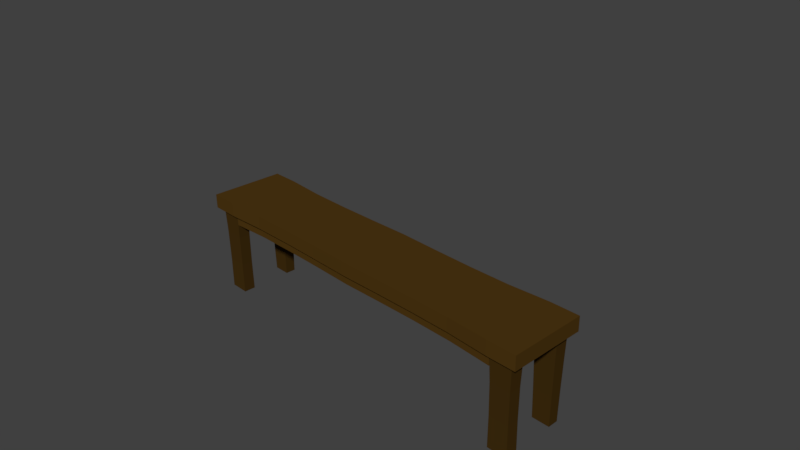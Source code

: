 # Source: bench_1.blend  (saved by Blender 2.77.0; exported with 4.5.12 LTS)
import bpy
from mathutils import Matrix  # noqa: F401  (used for matrix-valued properties, if any)

bpy.ops.wm.read_factory_settings(use_empty=True)
scene = bpy.context.scene
scene.name = 'Scene'

# ---- collections
col_collection_1 = bpy.data.collections.new('Collection 1'); scene.collection.children.link(col_collection_1)

# ---- materials (node trees are filled in below, after node groups)
mat_longchaircolor1 = bpy.data.materials.new('longChairColor1')
mat_longchaircolor1.alpha_threshold = 0.0
mat_longchaircolor1.diffuse_color = (0.07619, 0.0382, 0.006512, 1.0)
mat_longchaircolor1.roughness = 0.5
mat_longchaircolor2 = bpy.data.materials.new('longChairColor2')
mat_longchaircolor2.alpha_threshold = 0.0
mat_longchaircolor2.diffuse_color = (0.05286, 0.02732, 0.005182, 1.0)
mat_longchaircolor2.roughness = 0.5

# ---- material node trees
mat_longchaircolor1.use_nodes = True; mat_longchaircolor1.node_tree.nodes.clear()
_N = mat_longchaircolor1.node_tree.nodes; _L = mat_longchaircolor1.node_tree.links
n0 = _N.new('ShaderNodeOutputMaterial'); n0.name = 'Material Output'; n0.location = (300, 300)
n1 = _N.new('ShaderNodeBsdfDiffuse'); n1.name = 'Diffuse BSDF'; n1.location = (10, 300)
n1.inputs[0].default_value = (0.07619, 0.0382, 0.006512, 1.0)
_L.new(n1.outputs[0], n0.inputs[0])
n0.is_active_output = True
mat_longchaircolor2.use_nodes = True; mat_longchaircolor2.node_tree.nodes.clear()
_N = mat_longchaircolor2.node_tree.nodes; _L = mat_longchaircolor2.node_tree.links
n0 = _N.new('ShaderNodeOutputMaterial'); n0.name = 'Material Output'; n0.location = (300, 300)
n1 = _N.new('ShaderNodeBsdfDiffuse'); n1.name = 'Diffuse BSDF'; n1.location = (10, 300)
n1.inputs[0].default_value = (0.05326, 0.02733, 0.005138, 1.0)
_L.new(n1.outputs[0], n0.inputs[0])
n0.is_active_output = True

# ---- world
world_world = bpy.data.worlds.new('World'); scene.world = world_world
world_world.color = (0.05088, 0.05088, 0.05088)
world_world.use_sun_shadow = False
world_world.sun_shadow_jitter_overblur = 0.0
world_world.cycles.sampling_method = 'MANUAL'

# ---- cameras
cam_camera = bpy.data.cameras.new('Camera')
cam_camera.clip_end = 100.0
cam_camera.lens = 35.0
cam_camera.sensor_width = 32.0
cam_camera.sensor_height = 18.0
cam_camera.ortho_scale = 7.314
cam_camera.dof.focus_distance = 0.0

# ---- meshes
me_cube_002 = bpy.data.meshes.new('Cube.002')
me_cube_002.from_pydata([(1.0, -0.1886, 5.301), (1.0, 0.1886, 5.301), (1.0, -0.1886, -5.301), (1.0, 0.1886, -5.301), (0.9661, 0.1886, -5.301), (0.9661, -0.1886, 5.301), (0.9661, -0.1886, -5.301), (0.9661, 0.1886, 5.301), (0.8526, -0.1886, -5.301), (0.8526, 0.1886, 5.301), (0.8526, 0.1886, -5.301), (0.8526, -0.1886, 5.301), (1.0, 0.1886, -4.669), (1.0, 0.1886, 4.669), (1.0, -0.1886, 4.669), (1.0, -0.1886, -4.669), (0.9661, 0.1886, -4.669), (0.9661, 0.1886, 4.669), (0.9661, -0.1886, -4.669), (0.9661, -0.1886, 4.669), (0.8526, -0.1886, -4.669), (0.8526, -0.1886, 4.669), (0.8526, 0.1886, -4.669), (0.8526, 0.1886, 4.669), (1.0, 0.1886, -2.84), (1.0, 0.1886, 2.84), (1.0, -0.1886, 2.84), (1.0, -0.1886, -2.84), (0.9661, 0.1886, -2.84), (0.9661, 0.1886, 2.84), (0.9661, -0.1886, -2.84), (0.9661, -0.1886, 2.84), (0.8526, -0.1886, -2.84), (0.8526, -0.1886, 2.84), (0.8526, 0.1886, -2.84), (0.8526, 0.1886, 2.84), (1.0, 0.1886, 3.449), (1.0, 0.1886, 4.059), (0.9661, 0.1886, 3.449), (0.9661, 0.1886, 4.059), (0.9661, -0.1886, 3.449), (0.9661, -0.1886, 4.059), (0.8526, -0.1886, 3.449), (0.8526, -0.1886, 4.059), (0.8526, 0.1886, 3.449), (0.8526, 0.1886, 4.059), (1.0, -0.1886, 4.059), (1.0, -0.1886, 3.449), (1.0, -0.1886, -3.449), (1.0, -0.1886, -4.059), (1.0, 0.1886, -4.059), (1.0, 0.1886, -3.449), (0.9661, 0.1886, -4.059), (0.9661, 0.1886, -3.449), (0.9661, -0.1886, -4.059), (0.9661, -0.1886, -3.449), (0.8526, -0.1886, -4.059), (0.8526, -0.1886, -3.449), (0.8526, 0.1886, -4.059), (0.8526, 0.1886, -3.449), (0.9607, -2.543, 4.03), (0.9607, -2.543, 4.583), (0.8579, -2.543, 4.03), (0.8579, -2.543, 4.583), (0.864, -2.543, -4.485), (0.9546, -2.543, -4.485), (0.9546, -2.543, -3.511), (0.9546, -2.543, -3.024), (0.864, -2.543, -3.511), (0.864, -2.543, -3.024), (0.8579, -2.543, 2.926), (0.9607, -2.543, 2.926), (0.9607, -2.543, 3.478), (0.8579, -2.543, 3.478), (0.9546, -2.543, -3.998), (0.864, -2.543, -3.998), (0.8526, -0.4906, 4.059), (0.8526, -0.4906, 4.669), (0.8526, -0.4906, -4.669), (0.8526, -0.4906, 3.449), (0.8526, -0.4906, -4.059), (0.8526, -0.4906, -3.449), (0.8577, -0.8786, 4.032), (0.961, -0.8786, 4.587), (0.8577, -0.8786, 4.587), (0.961, -0.8786, 3.477), (0.961, -0.8786, 2.922), (0.8577, -0.8786, 2.922), (0.961, -0.8786, 4.032), (0.8577, -0.8786, 3.477), (0.8568, -0.8786, -4.601), (0.8568, -0.8786, -4.037), (0.9618, -0.8786, -4.601), (0.8568, -0.8786, -3.472), (0.9618, -0.8786, -2.908), (0.9618, -0.8786, -3.472), (0.8568, -0.8786, -2.908), (0.9618, -0.8786, -4.037), (0.8591, -1.711, 4.024), (0.8591, -1.711, 4.564), (0.9595, -1.711, 3.484), (0.9595, -1.711, 4.024), (0.9595, -1.711, 4.564), (0.9595, -1.711, 2.945), (0.8591, -1.711, 2.945), (0.8591, -1.711, 3.484), (0.8609, -1.711, -4.535), (0.9577, -1.711, -4.535), (0.9577, -1.711, -2.974), (0.8609, -1.711, -2.974), (0.9577, -1.711, -4.014), (0.8609, -1.711, -4.014), (0.8609, -1.711, -3.494), (0.9577, -1.711, -3.494), (0.4263, -0.1836, -4.971), (0.4263, 0.1703, 4.971), (0.4263, 0.1703, -4.971), (0.4263, -0.1836, 4.971), (0.4263, -0.1836, 4.378), (0.4263, -0.1836, -4.378), (0.4263, 0.1703, 4.378), (0.4263, 0.1703, -4.378), (0.4263, 0.1703, 2.663), (0.4263, 0.1703, -2.663), (0.4263, -0.1836, 2.663), (0.4263, -0.1836, -2.663), (0.4263, -0.1836, 3.235), (0.4263, 0.1703, 3.807), (0.4263, 0.1703, 3.235), (0.4263, 0.1703, -3.235), (0.4263, 0.1703, -3.807), (0.4263, -0.1836, -3.235), (0.4263, -0.4667, 4.378), (0.4263, -0.4667, -4.378), (0.4263, -0.4667, 3.807), (0.4263, -0.4667, 3.235), (0.4263, -0.4667, -3.235), (0.4263, -0.4667, -3.807), (0.6394, 0.173, -5.02), (0.6394, -0.1843, 5.02), (0.6394, -0.1843, 4.422), (0.6394, -0.1843, -4.422), (0.6394, -0.1843, 2.689), (0.6394, -0.1843, -2.689), (0.6394, -0.1843, 3.267), (0.6394, -0.1843, -3.267), (0.6394, -0.4703, 4.422), (0.6394, -0.4703, -4.422), (0.6394, -0.4703, 3.844), (0.6394, -0.4703, 3.267), (0.6394, -0.4703, -3.267), (0.6394, -0.4703, -3.844), (0.6394, -0.1843, -5.02), (0.6394, 0.173, 5.02), (0.6394, 0.173, 4.422), (0.6394, 0.173, -4.422), (0.6394, 0.173, 2.689), (0.6394, 0.173, -2.689), (0.6394, 0.173, 3.844), (0.6394, 0.173, 3.267), (0.6394, 0.173, -3.267), (0.6394, 0.173, -3.844), (0.2133, -0.1844, -5.025), (0.2133, 0.1733, 5.025), (0.2133, 0.1733, 4.426), (0.2133, 0.1733, -4.426), (0.2133, 0.1733, 2.692), (0.2133, 0.1733, -2.692), (0.2133, 0.1733, 3.848), (0.2133, 0.1733, 3.27), (0.2133, 0.1733, -3.27), (0.2133, 0.1733, -3.848), (0.2133, 0.1733, -5.025), (0.2133, -0.1844, 5.025), (0.2133, -0.1844, 4.426), (0.2133, -0.1844, -4.426), (0.2133, -0.1844, 2.692), (0.2133, -0.1844, -2.692), (0.2133, -0.1844, 3.27), (0.2133, -0.1844, -3.27), (0.2133, -0.4707, 4.426), (0.2133, -0.4707, -4.426), (0.2133, -0.4707, 3.848), (0.2133, -0.4707, 3.27), (0.2133, -0.4707, -3.27), (0.2133, -0.4707, -3.848), (-1.0, -0.1886, 5.301), (-1.0, 0.1886, 5.301), (-1.0, -0.1886, -5.301), (-1.0, 0.1886, -5.301), (0.0, 0.1786, -5.125), (0.0, -0.1861, -5.125), (0.0, 0.1786, 5.125), (0.0, -0.1861, 5.125), (-0.9661, 0.1886, -5.301), (-0.9661, -0.1886, 5.301), (-0.9661, -0.1886, -5.301), (-0.9661, 0.1886, 5.301), (-0.8526, -0.1886, -5.301), (-0.8526, 0.1886, 5.301), (-0.8526, 0.1886, -5.301), (-0.8526, -0.1886, 5.301), (-1.0, 0.1886, -4.669), (-1.0, 0.1886, 4.669), (-1.0, -0.1886, 4.669), (-1.0, -0.1886, -4.669), (0.0, 0.1786, -4.514), (0.0, 0.1786, 4.514), (0.0, -0.1861, -4.514), (0.0, -0.1861, 4.514), (-0.9661, 0.1886, -4.669), (-0.9661, 0.1886, 4.669), (-0.9661, -0.1886, -4.669), (-0.9661, -0.1886, 4.669), (-0.8526, -0.1886, -4.669), (-0.8526, -0.1886, 4.669), (-0.8526, 0.1886, -4.669), (-0.8526, 0.1886, 4.669), (-1.0, 0.1886, -2.84), (-1.0, 0.1886, 2.84), (-1.0, -0.1886, 2.84), (-1.0, -0.1886, -2.84), (0.0, 0.1786, -2.746), (0.0, 0.1786, 2.746), (0.0, -0.1861, -2.746), (0.0, -0.1861, 2.746), (-0.9661, 0.1886, -2.84), (-0.9661, 0.1886, 2.84), (-0.9661, -0.1886, -2.84), (-0.9661, -0.1886, 2.84), (-0.8526, -0.1886, -2.84), (-0.8526, -0.1886, 2.84), (-0.8526, 0.1886, -2.84), (-0.8526, 0.1886, 2.84), (-1.0, 0.1886, 3.449), (-1.0, 0.1886, 4.059), (0.0, 0.1786, 3.335), (0.0, 0.1786, 3.924), (0.0, -0.1861, 3.335), (0.0, -0.1861, 3.924), (-0.9661, 0.1886, 3.449), (-0.9661, 0.1886, 4.059), (-0.9661, -0.1886, 3.449), (-0.9661, -0.1886, 4.059), (-0.8526, -0.1886, 3.449), (-0.8526, -0.1886, 4.059), (-0.8526, 0.1886, 3.449), (-0.8526, 0.1886, 4.059), (-1.0, -0.1886, 4.059), (-1.0, -0.1886, 3.449), (-1.0, -0.1886, -3.449), (-1.0, -0.1886, -4.059), (-1.0, 0.1886, -4.059), (-1.0, 0.1886, -3.449), (0.0, 0.1786, -3.924), (0.0, 0.1786, -3.335), (0.0, -0.1861, -3.924), (0.0, -0.1861, -3.335), (-0.9661, 0.1886, -4.059), (-0.9661, 0.1886, -3.449), (-0.9661, -0.1886, -4.059), (-0.9661, -0.1886, -3.449), (-0.8526, -0.1886, -4.059), (-0.8526, -0.1886, -3.449), (-0.8526, 0.1886, -4.059), (-0.8526, 0.1886, -3.449), (-0.9607, -2.543, 4.03), (-0.9607, -2.543, 4.583), (-0.8579, -2.543, 4.03), (-0.8579, -2.543, 4.583), (-0.864, -2.543, -4.485), (-0.9546, -2.543, -4.485), (-0.9546, -2.543, -3.511), (-0.9546, -2.543, -3.024), (-0.864, -2.543, -3.511), (-0.864, -2.543, -3.024), (-0.8579, -2.543, 2.926), (-0.9607, -2.543, 2.926), (-0.9607, -2.543, 3.478), (-0.8579, -2.543, 3.478), (-0.9546, -2.543, -3.998), (-0.864, -2.543, -3.998), (0.0, -0.4781, 3.924), (0.0, -0.4781, 4.514), (-0.8526, -0.4906, 4.059), (-0.8526, -0.4906, 4.669), (0.0, -0.4781, -4.514), (-0.8526, -0.4906, -4.669), (0.0, -0.4781, 3.335), (-0.8526, -0.4906, 3.449), (0.0, -0.4781, -3.924), (0.0, -0.4781, -3.335), (-0.8526, -0.4906, -4.059), (-0.8526, -0.4906, -3.449), (-0.8577, -0.8786, 4.032), (-0.961, -0.8786, 4.587), (-0.8577, -0.8786, 4.587), (-0.961, -0.8786, 3.477), (-0.961, -0.8786, 2.922), (-0.8577, -0.8786, 2.922), (-0.961, -0.8786, 4.032), (-0.8577, -0.8786, 3.477), (-0.8568, -0.8786, -4.601), (-0.8568, -0.8786, -4.037), (-0.9618, -0.8786, -4.601), (-0.8568, -0.8786, -3.472), (-0.9618, -0.8786, -2.908), (-0.9618, -0.8786, -3.472), (-0.8568, -0.8786, -2.908), (-0.9618, -0.8786, -4.037), (-0.8591, -1.711, 4.024), (-0.8591, -1.711, 4.564), (-0.9595, -1.711, 3.484), (-0.9595, -1.711, 4.024), (-0.9595, -1.711, 4.564), (-0.9595, -1.711, 2.945), (-0.8591, -1.711, 2.945), (-0.8591, -1.711, 3.484), (-0.8609, -1.711, -4.535), (-0.9577, -1.711, -4.535), (-0.9577, -1.711, -2.974), (-0.8609, -1.711, -2.974), (-0.9577, -1.711, -4.014), (-0.8609, -1.711, -4.014), (-0.8609, -1.711, -3.494), (-0.9577, -1.711, -3.494), (-0.4263, -0.1836, -4.971), (-0.4263, 0.1703, 4.971), (-0.4263, 0.1703, -4.971), (-0.4263, -0.1836, 4.971), (-0.4263, -0.1836, 4.378), (-0.4263, -0.1836, -4.378), (-0.4263, 0.1703, 4.378), (-0.4263, 0.1703, -4.378), (-0.4263, 0.1703, 2.663), (-0.4263, 0.1703, -2.663), (-0.4263, -0.1836, 2.663), (-0.4263, -0.1836, -2.663), (-0.4263, -0.1836, 3.235), (-0.4263, 0.1703, 3.807), (-0.4263, 0.1703, 3.235), (-0.4263, 0.1703, -3.235), (-0.4263, 0.1703, -3.807), (-0.4263, -0.1836, -3.235), (-0.4263, -0.4667, 4.378), (-0.4263, -0.4667, -4.378), (-0.4263, -0.4667, 3.807), (-0.4263, -0.4667, 3.235), (-0.4263, -0.4667, -3.235), (-0.4263, -0.4667, -3.807), (-0.6394, 0.173, -5.02), (-0.6394, -0.1843, 5.02), (-0.6394, -0.1843, 4.422), (-0.6394, -0.1843, -4.422), (-0.6394, -0.1843, 2.689), (-0.6394, -0.1843, -2.689), (-0.6394, -0.1843, 3.267), (-0.6394, -0.1843, -3.267), (-0.6394, -0.4703, 4.422), (-0.6394, -0.4703, -4.422), (-0.6394, -0.4703, 3.844), (-0.6394, -0.4703, 3.267), (-0.6394, -0.4703, -3.267), (-0.6394, -0.4703, -3.844), (-0.6394, -0.1843, -5.02), (-0.6394, 0.173, 5.02), (-0.6394, 0.173, 4.422), (-0.6394, 0.173, -4.422), (-0.6394, 0.173, 2.689), (-0.6394, 0.173, -2.689), (-0.6394, 0.173, 3.844), (-0.6394, 0.173, 3.267), (-0.6394, 0.173, -3.267), (-0.6394, 0.173, -3.844), (-0.2133, -0.1844, -5.025), (-0.2133, 0.1733, 5.025), (-0.2133, 0.1733, 4.426), (-0.2133, 0.1733, -4.426), (-0.2133, 0.1733, 2.692), (-0.2133, 0.1733, -2.692), (-0.2133, 0.1733, 3.848), (-0.2133, 0.1733, 3.27), (-0.2133, 0.1733, -3.27), (-0.2133, 0.1733, -3.848), (-0.2133, 0.1733, -5.025), (-0.2133, -0.1844, 5.025), (-0.2133, -0.1844, 4.426), (-0.2133, -0.1844, -4.426), (-0.2133, -0.1844, 2.692), (-0.2133, -0.1844, -2.692), (-0.2133, -0.1844, 3.27), (-0.2133, -0.1844, -3.27), (-0.2133, -0.4707, 4.426), (-0.2133, -0.4707, -4.426), (-0.2133, -0.4707, 3.848), (-0.2133, -0.4707, 3.27), (-0.2133, -0.4707, -3.27), (-0.2133, -0.4707, -3.848)], [], [(4, 3, 2, 6), (13, 1, 0, 14), (18, 6, 2, 15), (165, 172, 190, 206), (163, 192, 193, 173), (1, 7, 5, 0), (12, 3, 4, 16), (20, 8, 6, 18), (10, 4, 6, 8), (138, 10, 8, 152), (141, 152, 8, 20), (7, 9, 11, 5), (16, 4, 10, 22), (7, 17, 23, 9), (52, 16, 22, 58), (139, 140, 21, 11), (11, 21, 19, 5), (103, 100, 72, 71), (1, 13, 17, 7), (50, 12, 16, 52), (163, 164, 207, 192), (171, 165, 206, 254), (5, 19, 14, 0), (54, 18, 15, 49), (3, 12, 15, 2), (37, 13, 14, 46), (51, 24, 27, 48), (24, 25, 26, 27), (40, 31, 26, 47), (31, 30, 27, 26), (169, 166, 223, 236), (166, 167, 222, 223), (36, 25, 29, 38), (25, 24, 28, 29), (112, 111, 75, 68), (33, 32, 30, 31), (144, 142, 33, 42), (142, 143, 32, 33), (38, 29, 35, 44), (29, 28, 34, 35), (17, 39, 45, 23), (39, 38, 44, 45), (20, 56, 80, 78), (42, 43, 76, 79), (106, 107, 65, 64), (111, 106, 64, 75), (13, 37, 39, 17), (37, 36, 38, 39), (164, 168, 237, 207), (168, 169, 236, 237), (19, 41, 46, 14), (41, 40, 47, 46), (25, 36, 47, 26), (36, 37, 46, 47), (12, 50, 49, 15), (50, 51, 48, 49), (30, 55, 48, 27), (55, 54, 49, 48), (167, 170, 255, 222), (170, 171, 254, 255), (24, 51, 53, 28), (51, 50, 52, 53), (99, 98, 62, 63), (102, 99, 63, 61), (143, 145, 57, 32), (43, 21, 77, 76), (28, 53, 59, 34), (53, 52, 58, 59), (75, 64, 65, 74), (73, 70, 71, 72), (63, 62, 60, 61), (62, 73, 72, 60), (69, 68, 66, 67), (68, 75, 74, 66), (104, 103, 71, 70), (100, 101, 60, 72), (113, 108, 67, 66), (108, 109, 69, 67), (105, 104, 70, 73), (101, 102, 61, 60), (107, 110, 74, 65), (98, 105, 73, 62), (110, 113, 66, 74), (109, 112, 68, 69), (151, 147, 78, 80), (146, 148, 76, 77), (148, 149, 79, 76), (150, 151, 80, 81), (179, 257, 291, 184), (144, 42, 79, 149), (56, 57, 81, 80), (174, 209, 283, 180), (141, 20, 78, 147), (43, 42, 89, 82), (41, 19, 83, 88), (42, 33, 87, 89), (40, 41, 88, 85), (33, 31, 86, 87), (19, 21, 84, 83), (21, 43, 82, 84), (31, 40, 85, 86), (32, 57, 93, 96), (54, 55, 95, 97), (18, 54, 97, 92), (30, 32, 96, 94), (55, 30, 94, 95), (56, 20, 90, 91), (20, 18, 92, 90), (57, 56, 91, 93), (82, 89, 105, 98), (88, 83, 102, 101), (89, 87, 104, 105), (85, 88, 101, 100), (87, 86, 103, 104), (83, 84, 99, 102), (84, 82, 98, 99), (86, 85, 100, 103), (96, 93, 112, 109), (97, 95, 113, 110), (92, 97, 110, 107), (94, 96, 109, 108), (95, 94, 108, 113), (91, 90, 106, 111), (90, 92, 107, 106), (93, 91, 111, 112), (175, 119, 133, 181), (140, 118, 132, 146), (178, 126, 135, 183), (145, 131, 136, 150), (184, 185, 137, 136), (182, 183, 135, 134), (180, 182, 134, 132), (185, 181, 133, 137), (177, 179, 131, 125), (160, 161, 130, 129), (157, 160, 129, 123), (158, 159, 128, 127), (154, 158, 127, 120), (176, 177, 125, 124), (178, 176, 124, 126), (156, 157, 123, 122), (159, 156, 122, 128), (161, 155, 121, 130), (153, 154, 120, 115), (173, 174, 118, 117), (175, 162, 114, 119), (172, 116, 114, 162), (153, 115, 117, 139), (155, 138, 116, 121), (22, 10, 138, 155), (9, 153, 139, 11), (9, 23, 154, 153), (58, 22, 155, 161), (44, 35, 156, 159), (35, 34, 157, 156), (23, 45, 158, 154), (45, 44, 159, 158), (34, 59, 160, 157), (59, 58, 161, 160), (57, 145, 150, 81), (21, 140, 146, 77), (119, 141, 147, 133), (126, 144, 149, 135), (136, 137, 151, 150), (134, 135, 149, 148), (132, 134, 148, 146), (137, 133, 147, 151), (125, 131, 145, 143), (124, 125, 143, 142), (126, 124, 142, 144), (117, 118, 140, 139), (119, 114, 152, 141), (116, 138, 152, 114), (190, 172, 162, 191), (208, 191, 162, 175), (193, 209, 174, 173), (238, 225, 176, 178), (225, 224, 177, 176), (224, 257, 179, 177), (290, 286, 181, 185), (283, 282, 182, 180), (282, 288, 183, 182), (291, 290, 185, 184), (238, 178, 183, 288), (208, 175, 181, 286), (118, 174, 180, 132), (131, 179, 184, 136), (129, 130, 171, 170), (123, 129, 170, 167), (127, 128, 169, 168), (120, 127, 168, 164), (122, 123, 167, 166), (128, 122, 166, 169), (130, 121, 165, 171), (115, 120, 164, 163), (115, 163, 173, 117), (121, 116, 172, 165), (194, 196, 188, 189), (203, 204, 186, 187), (212, 205, 188, 196), (377, 206, 190, 384), (375, 385, 193, 192), (187, 186, 195, 197), (202, 210, 194, 189), (214, 212, 196, 198), (200, 198, 196, 194), (350, 364, 198, 200), (353, 214, 198, 364), (197, 195, 201, 199), (210, 216, 200, 194), (197, 199, 217, 211), (258, 264, 216, 210), (351, 201, 215, 352), (209, 283, 282, 239), (201, 195, 213, 215), (315, 277, 278, 312), (187, 197, 211, 203), (252, 258, 210, 202), (375, 192, 207, 376), (383, 254, 206, 377), (195, 186, 204, 213), (260, 251, 205, 212), (189, 188, 205, 202), (235, 248, 204, 203), (253, 250, 221, 218), (218, 221, 220, 219), (242, 249, 220, 229), (229, 220, 221, 228), (381, 236, 223, 378), (378, 223, 222, 379), (234, 240, 227, 219), (219, 227, 226, 218), (324, 274, 281, 323), (231, 229, 228, 230), (356, 244, 231, 354), (354, 231, 230, 355), (240, 246, 233, 227), (227, 233, 232, 226), (211, 217, 247, 241), (241, 247, 246, 240), (214, 287, 292, 262), (244, 289, 284, 245), (318, 270, 271, 319), (323, 281, 270, 318), (203, 211, 241, 235), (235, 241, 240, 234), (376, 207, 237, 380), (380, 237, 236, 381), (213, 204, 248, 243), (243, 248, 249, 242), (219, 220, 249, 234), (234, 249, 248, 235), (202, 205, 251, 252), (252, 251, 250, 253), (228, 221, 250, 261), (261, 250, 251, 260), (379, 222, 255, 382), (382, 255, 254, 383), (218, 226, 259, 253), (253, 259, 258, 252), (311, 269, 268, 310), (314, 267, 269, 311), (355, 230, 263, 357), (245, 284, 285, 215), (226, 232, 265, 259), (259, 265, 264, 258), (281, 280, 271, 270), (279, 278, 277, 276), (269, 267, 266, 268), (268, 266, 278, 279), (275, 273, 272, 274), (274, 272, 280, 281), (316, 276, 277, 315), (312, 278, 266, 313), (325, 272, 273, 320), (320, 273, 275, 321), (317, 279, 276, 316), (313, 266, 267, 314), (319, 271, 280, 322), (310, 268, 279, 317), (322, 280, 272, 325), (321, 275, 274, 324), (363, 292, 287, 359), (358, 285, 284, 360), (360, 284, 289, 361), (362, 293, 292, 363), (391, 396, 291, 257), (239, 282, 288, 238), (256, 290, 286, 208), (356, 361, 289, 244), (262, 292, 293, 263), (386, 392, 283, 209), (257, 291, 290, 256), (353, 359, 287, 214), (245, 294, 301, 244), (243, 300, 295, 213), (244, 301, 299, 231), (242, 297, 300, 243), (231, 299, 298, 229), (213, 295, 296, 215), (215, 296, 294, 245), (229, 298, 297, 242), (230, 308, 305, 263), (260, 309, 307, 261), (212, 304, 309, 260), (228, 306, 308, 230), (261, 307, 306, 228), (262, 303, 302, 214), (214, 302, 304, 212), (263, 305, 303, 262), (294, 310, 317, 301), (300, 313, 314, 295), (301, 317, 316, 299), (297, 312, 313, 300), (299, 316, 315, 298), (295, 314, 311, 296), (296, 311, 310, 294), (298, 315, 312, 297), (308, 321, 324, 305), (309, 322, 325, 307), (304, 319, 322, 309), (306, 320, 321, 308), (307, 325, 320, 306), (303, 323, 318, 302), (302, 318, 319, 304), (305, 324, 323, 303), (387, 393, 345, 331), (352, 358, 344, 330), (390, 395, 347, 338), (357, 362, 348, 343), (396, 348, 349, 397), (394, 346, 347, 395), (392, 344, 346, 394), (397, 349, 345, 393), (389, 337, 343, 391), (372, 341, 342, 373), (369, 335, 341, 372), (370, 339, 340, 371), (366, 332, 339, 370), (388, 336, 337, 389), (390, 338, 336, 388), (368, 334, 335, 369), (371, 340, 334, 368), (373, 342, 333, 367), (365, 327, 332, 366), (385, 329, 330, 386), (387, 331, 326, 374), (384, 374, 326, 328), (365, 351, 329, 327), (367, 333, 328, 350), (216, 367, 350, 200), (199, 201, 351, 365), (199, 365, 366, 217), (264, 373, 367, 216), (246, 371, 368, 233), (233, 368, 369, 232), (217, 366, 370, 247), (247, 370, 371, 246), (232, 369, 372, 265), (265, 372, 373, 264), (263, 293, 362, 357), (215, 285, 358, 352), (331, 345, 359, 353), (338, 347, 361, 356), (348, 362, 363, 349), (346, 360, 361, 347), (344, 358, 360, 346), (349, 363, 359, 345), (337, 355, 357, 343), (336, 354, 355, 337), (338, 356, 354, 336), (329, 351, 352, 330), (331, 353, 364, 326), (328, 326, 364, 350), (190, 191, 374, 384), (208, 387, 374, 191), (193, 385, 386, 209), (238, 390, 388, 225), (225, 388, 389, 224), (224, 389, 391, 257), (290, 397, 393, 286), (283, 392, 394, 282), (282, 394, 395, 288), (291, 396, 397, 290), (238, 288, 395, 390), (208, 286, 393, 387), (330, 344, 392, 386), (343, 348, 396, 391), (341, 382, 383, 342), (335, 379, 382, 341), (339, 380, 381, 340), (332, 376, 380, 339), (334, 378, 379, 335), (340, 381, 378, 334), (342, 383, 377, 333), (327, 375, 376, 332), (327, 329, 385, 375), (333, 377, 384, 328)])
me_cube_002.polygons.foreach_set('material_index', [0, 0, 0, 0, 0, 0, 0, 0, 0, 0, 0, 0, 0, 0, 0, 0, 0, 1, 0, 0, 0, 0, 0, 0, 0, 0, 0, 0, 0, 0, 0, 0, 0, 0, 1, 0, 0, 0, 0, 0, 0, 0, 0, 0, 1, 1, 0, 0, 0, 0, 0, 0, 0, 0, 0, 0, 0, 0, 0, 0, 0, 0, 1, 1, 0, 0, 0, 0, 1, 1, 1, 1, 1, 1, 1, 1, 1, 1, 1, 1, 1, 1, 1, 1, 0, 0, 0, 0, 0, 0, 0, 0, 0, 1, 1, 1, 1, 1, 1, 1, 1, 1, 1, 1, 1, 1, 1, 1, 1, 1, 1, 1, 1, 1, 1, 1, 1, 1, 1, 1, 1, 1, 1, 1, 1, 0, 0, 0, 0, 0, 0, 0, 0, 0, 0, 0, 0, 0, 0, 0, 0, 0, 0, 0, 0, 0, 0, 0, 0, 0, 0, 0, 0, 0, 0, 0, 0, 0, 0, 0, 0, 0, 0, 0, 0, 0, 0, 0, 0, 0, 0, 0, 0, 0, 0, 0, 0, 0, 0, 0, 0, 0, 0, 0, 0, 0, 0, 0, 0, 0, 0, 0, 0, 0, 0, 0, 0, 0, 0, 0, 0, 0, 0, 0, 0, 0, 0, 0, 0, 0, 0, 0, 0, 0, 0, 1, 0, 0, 0, 0, 0, 0, 0, 0, 0, 0, 0, 0, 0, 0, 0, 0, 1, 0, 0, 0, 0, 0, 0, 0, 0, 0, 1, 1, 0, 0, 0, 0, 0, 0, 0, 0, 0, 0, 0, 0, 0, 0, 0, 0, 1, 1, 0, 0, 0, 0, 1, 1, 1, 1, 1, 1, 1, 1, 1, 1, 1, 1, 1, 1, 1, 1, 0, 0, 0, 0, 0, 0, 0, 0, 0, 0, 0, 0, 1, 1, 1, 1, 1, 1, 1, 1, 1, 1, 1, 1, 1, 1, 1, 1, 1, 1, 1, 1, 1, 1, 1, 1, 1, 1, 1, 1, 1, 1, 1, 1, 0, 0, 0, 0, 0, 0, 0, 0, 0, 0, 0, 0, 0, 0, 0, 0, 0, 0, 0, 0, 0, 0, 0, 0, 0, 0, 0, 0, 0, 0, 0, 0, 0, 0, 0, 0, 0, 0, 0, 0, 0, 0, 0, 0, 0, 0, 0, 0, 0, 0, 0, 0, 0, 0, 0, 0, 0, 0, 0, 0, 0, 0, 0, 0, 0, 0, 0, 0, 0, 0, 0, 0])
me_cube_002.materials.append(mat_longchaircolor1)
me_cube_002.materials.append(mat_longchaircolor2)
me_cube_002.use_remesh_preserve_volume = False
me_cube_002.use_remesh_preserve_attributes = False
me_cube_002.use_mirror_vertex_groups = False
me_cube_002.update()

# ---- objects
ob_camera = bpy.data.objects.new('Camera', cam_camera)
ob_cube_001 = bpy.data.objects.new('Cube.001', me_cube_002)

# ---- transforms, parenting, visibility, modifiers, constraints
ob_camera.location = (7.481, -6.508, 5.344)
ob_camera.rotation_euler = (1.109, 0.01082, 0.8149)
ob_camera.lock_rotations_4d = False
ob_camera.empty_display_type = 'ARROWS'
ob_camera.color = (0.0, 0.0, 0.0, 0.0)
ob_camera.display_type = 'WIRE'
ob_camera.lineart.crease_threshold = 0.0
ob_cube_001.location = (0.0, 0.0, 0.0)
ob_cube_001.rotation_euler = (1.571, 0.0, 0.0)
ob_cube_001.scale = (2.821, 0.5481, 0.1034)
ob_cube_001.lineart.crease_threshold = 0.0

# ---- collection membership
col_collection_1.objects.link(ob_camera)
col_collection_1.objects.link(ob_cube_001)

# ---- scene / render settings (as saved in the file)
scene.camera = ob_camera
scene.frame_start = 1; scene.frame_end = 250; scene.frame_set(1)
scene.render.engine = 'CYCLES'
scene.render.resolution_percentage = 50
scene.render.dither_intensity = 0.0
scene.cycles.use_denoising = False
scene.cycles.samples = 128
scene.cycles.sampling_pattern = 'TABULATED_SOBOL'
scene.cycles.light_sampling_threshold = 0.0
scene.cycles.use_adaptive_sampling = False
scene.cycles.use_light_tree = False
scene.cycles.blur_glossy = 0.0
scene.cycles.sample_clamp_indirect = 0.0
scene.view_settings.view_transform = 'Standard'
bpy.context.view_layer.update()

# ---- added for rendering (the .blend has no usable light): sun
light_auto_sun = bpy.data.lights.new('AutoSun', 'SUN')
light_auto_sun.energy = 3.0
light_auto_sun.angle = 0.0523599
ob_auto_sun = bpy.data.objects.new('AutoSun', light_auto_sun)
scene.collection.objects.link(ob_auto_sun)
ob_auto_sun.rotation_euler = (0.872665, 0.174533, 0.523599)
bpy.context.view_layer.update()
